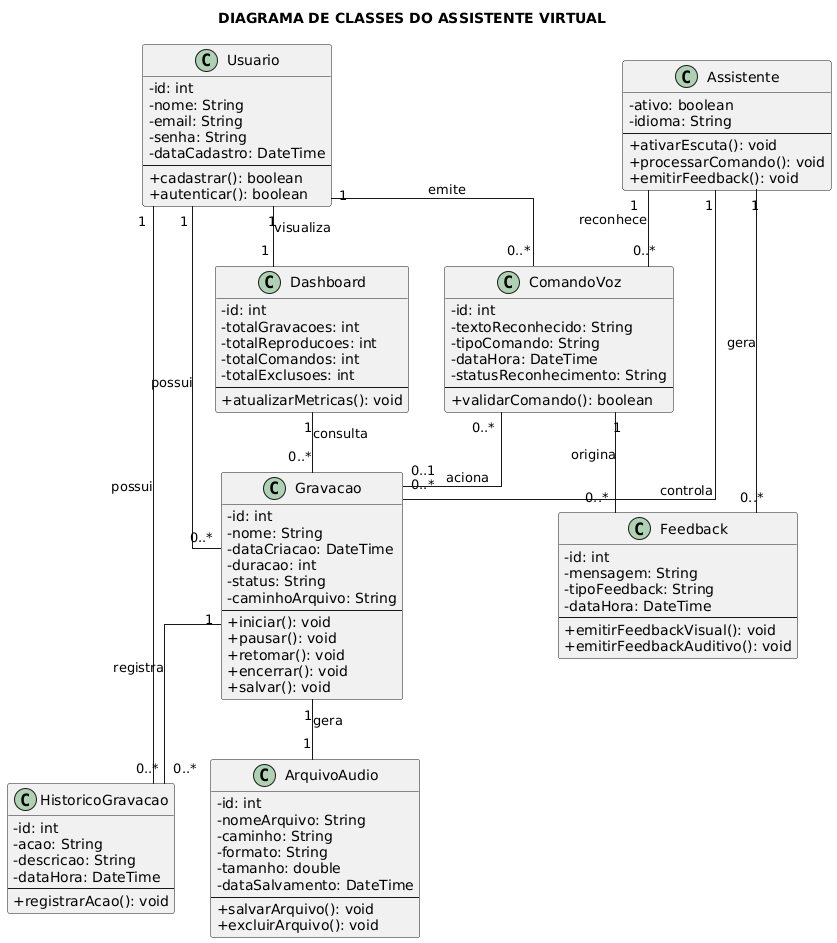

The diagram above was rendered by PlantUML. Its source (embedded in the PNG):
@startuml
title DIAGRAMA DE CLASSES DO ASSISTENTE VIRTUAL

skinparam shadowing false
skinparam classAttributeIconSize 0
skinparam linetype ortho

top to bottom direction

class Usuario {
  - id: int
  - nome: String
  - email: String
  - senha: String
  - dataCadastro: DateTime
  --
  + cadastrar(): boolean
  + autenticar(): boolean
}

class Assistente {
  - ativo: boolean
  - idioma: String
  --
  + ativarEscuta(): void
  + processarComando(): void
  + emitirFeedback(): void
}

class ComandoVoz {
  - id: int
  - textoReconhecido: String
  - tipoComando: String
  - dataHora: DateTime
  - statusReconhecimento: String
  --
  + validarComando(): boolean
}

class Gravacao {
  - id: int
  - nome: String
  - dataCriacao: DateTime
  - duracao: int
  - status: String
  - caminhoArquivo: String
  --
  + iniciar(): void
  + pausar(): void
  + retomar(): void
  + encerrar(): void
  + salvar(): void
}

class ArquivoAudio {
  - id: int
  - nomeArquivo: String
  - caminho: String
  - formato: String
  - tamanho: double
  - dataSalvamento: DateTime
  --
  + salvarArquivo(): void
  + excluirArquivo(): void
}

class HistoricoGravacao {
  - id: int
  - acao: String
  - descricao: String
  - dataHora: DateTime
  --
  + registrarAcao(): void
}

class Feedback {
  - id: int
  - mensagem: String
  - tipoFeedback: String
  - dataHora: DateTime
  --
  + emitirFeedbackVisual(): void
  + emitirFeedbackAuditivo(): void
}

class Dashboard {
  - id: int
  - totalGravacoes: int
  - totalReproducoes: int
  - totalComandos: int
  - totalExclusoes: int
  --
  + atualizarMetricas(): void
}

Usuario "1" -- "0..*" Gravacao : possui
Usuario "1" -- "0..*" ComandoVoz : emite
Usuario "1" -- "0..*" HistoricoGravacao : possui
Usuario "1" -- "1" Dashboard : visualiza

Assistente "1" -- "0..*" ComandoVoz : reconhece
Assistente "1" -- "0..*" Feedback : gera
Assistente "1" -- "0..*" Gravacao : controla

Gravacao "1" -- "1" ArquivoAudio : gera
Gravacao "1" -- "0..*" HistoricoGravacao : registra

ComandoVoz "1" -- "0..*" Feedback : origina
ComandoVoz "0..*" -- "0..1" Gravacao : aciona

Dashboard "1" -- "0..*" Gravacao : consulta
@enduml